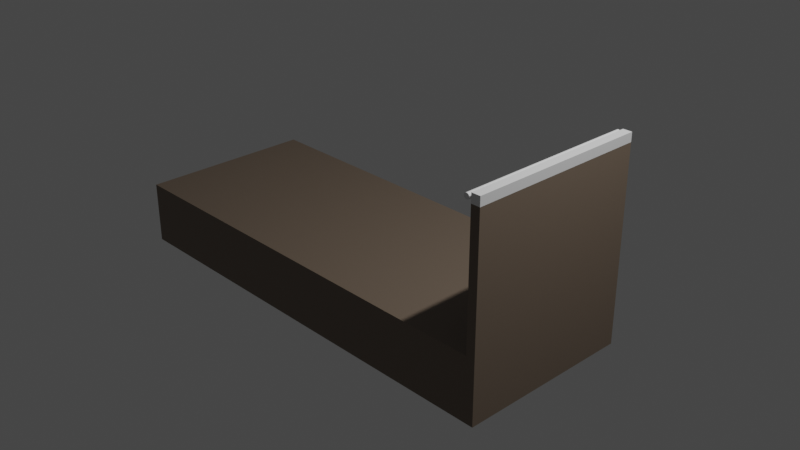 # Source: ichinoko_bridge.blend  (saved by Blender 3.4.6; exported with 4.5.12 LTS)
import bpy
from mathutils import Matrix  # noqa: F401  (used for matrix-valued properties, if any)

bpy.ops.wm.read_factory_settings(use_empty=True)
scene = bpy.context.scene
scene.name = 'Scene'

# ---- collections
col_collection = bpy.data.collections.new('Collection'); scene.collection.children.link(col_collection)

# ---- materials (node trees are filled in below, after node groups)
mat_material = bpy.data.materials.new('Material')
mat_material.alpha_threshold = 0.0
mat_material.use_transparent_shadow = False
mat_material.roughness = 0.5
mat_material.line_color = (0.0, 0.0, 0.0, 1.0)
mat_white = bpy.data.materials.new('White')
mat_white.alpha_threshold = 0.0
mat_white.use_transparent_shadow = False
mat_white.roughness = 0.5
mat_white.line_color = (0.0, 0.0, 0.0, 1.0)

# ---- material node trees
mat_material.use_nodes = True; mat_material.node_tree.nodes.clear()
_N = mat_material.node_tree.nodes; _L = mat_material.node_tree.links
n0 = _N.new('ShaderNodeOutputMaterial'); n0.name = 'Material Output'; n0.location = (300, 300)
n1 = _N.new('ShaderNodeBsdfPrincipled'); n1.name = 'Principled BSDF'; n1.location = (10, 300)
n1.distribution = 'GGX'
n1.subsurface_method = 'RANDOM_WALK_SKIN'
n1.inputs[0].default_value = (0.1734, 0.1305, 0.096, 1.0)
n1.inputs[3].default_value = 1.45
n1.inputs[27].default_value = (0.0, 0.0, 0.0, 1.0)
n1.inputs[28].default_value = 1.0
_L.new(n1.outputs[0], n0.inputs[0])
n0.is_active_output = True
mat_white.use_nodes = True; mat_white.node_tree.nodes.clear()
_N = mat_white.node_tree.nodes; _L = mat_white.node_tree.links
n0 = _N.new('ShaderNodeOutputMaterial'); n0.name = 'Material Output'; n0.location = (300, 300)
n1 = _N.new('ShaderNodeBsdfPrincipled'); n1.name = 'Principled BSDF'; n1.location = (10, 300)
n1.distribution = 'GGX'
n1.subsurface_method = 'RANDOM_WALK_SKIN'
n1.inputs[3].default_value = 1.45
n1.inputs[27].default_value = (0.0, 0.0, 0.0, 1.0)
n1.inputs[28].default_value = 1.0
_L.new(n1.outputs[0], n0.inputs[0])
n0.is_active_output = True

# ---- world
world_world = bpy.data.worlds.new('World'); scene.world = world_world
world_world.use_nodes = True; world_world.node_tree.nodes.clear()
_N = world_world.node_tree.nodes; _L = world_world.node_tree.links
n0 = _N.new('ShaderNodeOutputWorld'); n0.name = 'World Output'; n0.location = (300, 300)
n1 = _N.new('ShaderNodeBackground'); n1.name = 'Background'; n1.location = (10, 300)
n1.inputs[0].default_value = (0.05088, 0.05088, 0.05088, 1.0)
_L.new(n1.outputs[0], n0.inputs[0])
n0.is_active_output = True
world_world.color = (0.05088, 0.05088, 0.05088)
world_world.use_sun_shadow = False
world_world.sun_shadow_jitter_overblur = 0.0

# ---- cameras
cam_camera = bpy.data.cameras.new('Camera')
cam_camera.clip_end = 100.0
cam_camera.ortho_scale = 7.314

# ---- lights
light_light = bpy.data.lights.new('Light', 'POINT')
light_light.transmission_factor = 0.0
light_light.energy = 1000.0
light_light.shadow_soft_size = 0.1
light_light.shadow_maximum_resolution = 0.006
light_light.use_absolute_resolution = True

# ---- meshes
me_cube = bpy.data.meshes.new('Cube')
me_cube.from_pydata([(1.5, 1.0, -0.3), (1.5, 1.0, -1.0), (1.5, -1.0, -0.3), (1.5, -1.0, -1.0), (-1.0, 1.0, -0.3), (-1.0, 1.0, -1.0), (-1.0, -1.0, -0.3), (-1.0, -1.0, -1.0)], [], [(0, 4, 6, 2), (3, 2, 6, 7), (7, 6, 4, 5), (5, 1, 3, 7), (1, 0, 2, 3), (5, 4, 0, 1)])
_uv = me_cube.uv_layers.new(name='UVMap')
_uv.uv.foreach_set('vector', [0.625, 0.5, 0.875, 0.5, 0.875, 0.75, 0.625, 0.75, 0.375, 0.75, 0.625, 0.75, 0.625, 1.0, 0.375, 1.0, 0.375, 0.0, 0.625, 0.0, 0.625, 0.25, 0.375, 0.25, 0.125, 0.5, 0.375, 0.5, 0.375, 0.75, 0.125, 0.75, 0.375, 0.5, 0.625, 0.5, 0.625, 0.75, 0.375, 0.75, 0.375, 0.25, 0.625, 0.25, 0.625, 0.5, 0.375, 0.5])
me_cube.materials.append(mat_material)
me_cube.use_mirror_vertex_groups = False
me_cube.update()
me_cube_001 = bpy.data.meshes.new('Cube.001')
me_cube_001.from_pydata([(1.118e-08, 1.0, 0.775), (1.118e-08, 1.0, -0.675), (1.118e-08, -1.0, 0.775), (1.118e-08, -1.0, -0.675), (-0.05, 1.0, 0.775), (-0.05, 1.0, -0.675), (-0.05, -1.0, 0.775), (-0.05, -1.0, -0.675)], [], [(0, 4, 6, 2), (3, 2, 6, 7), (7, 6, 4, 5), (5, 1, 3, 7), (1, 0, 2, 3), (5, 4, 0, 1)])
_uv = me_cube_001.uv_layers.new(name='UVMap')
_uv.uv.foreach_set('vector', [0.625, 0.5, 0.875, 0.5, 0.875, 0.75, 0.625, 0.75, 0.375, 0.75, 0.625, 0.75, 0.625, 1.0, 0.375, 1.0, 0.375, 0.0, 0.625, 0.0, 0.625, 0.25, 0.375, 0.25, 0.125, 0.5, 0.375, 0.5, 0.375, 0.75, 0.125, 0.75, 0.375, 0.5, 0.625, 0.5, 0.625, 0.75, 0.375, 0.75, 0.375, 0.25, 0.625, 0.25, 0.625, 0.5, 0.375, 0.5])
me_cube_001.materials.append(mat_material)
me_cube_001.use_mirror_vertex_groups = False
me_cube_001.update()
me_cube_002 = bpy.data.meshes.new('Cube.002')
me_cube_002.from_pydata([(0.025, 1.0, -0.05), (0.025, 1.0, 0.05), (0.025, -1.0, -0.05), (0.025, -1.0, 0.05), (-0.025, 1.0, -0.05), (-0.025, 1.0, 0.05), (-0.025, -1.0, -0.05), (-0.025, -1.0, 0.05)], [], [(0, 2, 6, 4), (3, 7, 6, 2), (7, 5, 4, 6), (5, 7, 3, 1), (1, 3, 2, 0), (5, 1, 0, 4)])
_uv = me_cube_002.uv_layers.new(name='UVMap')
_uv.uv.foreach_set('vector', [0.625, 0.5, 0.625, 0.75, 0.875, 0.75, 0.875, 0.5, 0.375, 0.75, 0.375, 1.0, 0.625, 1.0, 0.625, 0.75, 0.375, 0.0, 0.375, 0.25, 0.625, 0.25, 0.625, 0.0, 0.125, 0.5, 0.125, 0.75, 0.375, 0.75, 0.375, 0.5, 0.375, 0.5, 0.375, 0.75, 0.625, 0.75, 0.625, 0.5, 0.375, 0.25, 0.375, 0.5, 0.625, 0.5, 0.625, 0.25])
me_cube_002.materials.append(mat_white)
me_cube_002.use_mirror_vertex_groups = False
me_cube_002.update()
me_x = bpy.data.meshes.new('円柱')
me_x.from_pydata([(0.0, 0.03, -1.0), (0.0, 0.03, 1.0), (0.005853, 0.02942, -1.0), (0.005853, 0.02942, 1.0), (0.01148, 0.02772, -1.0), (0.01148, 0.02772, 1.0), (0.01667, 0.02494, -1.0), (0.01667, 0.02494, 1.0), (0.02121, 0.02121, -1.0), (0.02121, 0.02121, 1.0), (0.02494, 0.01667, -1.0), (0.02494, 0.01667, 1.0), (0.02772, 0.01148, -1.0), (0.02772, 0.01148, 1.0), (0.02942, 0.005853, -1.0), (0.02942, 0.005853, 1.0), (0.03, 0.0, -1.0), (0.03, 0.0, 1.0), (0.02942, -0.005853, -1.0), (0.02942, -0.005853, 1.0), (0.02772, -0.01148, -1.0), (0.02772, -0.01148, 1.0), (0.02494, -0.01667, -1.0), (0.02494, -0.01667, 1.0), (0.02121, -0.02121, -1.0), (0.02121, -0.02121, 1.0), (0.01667, -0.02494, -1.0), (0.01667, -0.02494, 1.0), (0.01148, -0.02772, -1.0), (0.01148, -0.02772, 1.0), (0.005853, -0.02942, -1.0), (0.005853, -0.02942, 1.0), (0.0, -0.03, -1.0), (0.0, -0.03, 1.0), (-0.005853, -0.02942, -1.0), (-0.005853, -0.02942, 1.0), (-0.01148, -0.02772, -1.0), (-0.01148, -0.02772, 1.0), (-0.01667, -0.02494, -1.0), (-0.01667, -0.02494, 1.0), (-0.02121, -0.02121, -1.0), (-0.02121, -0.02121, 1.0), (-0.02494, -0.01667, -1.0), (-0.02494, -0.01667, 1.0), (-0.02772, -0.01148, -1.0), (-0.02772, -0.01148, 1.0), (-0.02942, -0.005853, -1.0), (-0.02942, -0.005853, 1.0), (-0.03, 0.0, -1.0), (-0.03, 0.0, 1.0), (-0.02942, 0.005853, -1.0), (-0.02942, 0.005853, 1.0), (-0.02772, 0.01148, -1.0), (-0.02772, 0.01148, 1.0), (-0.02494, 0.01667, -1.0), (-0.02494, 0.01667, 1.0), (-0.02121, 0.02121, -1.0), (-0.02121, 0.02121, 1.0), (-0.01667, 0.02494, -1.0), (-0.01667, 0.02494, 1.0), (-0.01148, 0.02772, -1.0), (-0.01148, 0.02772, 1.0), (-0.005853, 0.02942, -1.0), (-0.005853, 0.02942, 1.0)], [], [(0, 1, 3, 2), (2, 3, 5, 4), (4, 5, 7, 6), (6, 7, 9, 8), (8, 9, 11, 10), (10, 11, 13, 12), (12, 13, 15, 14), (14, 15, 17, 16), (16, 17, 19, 18), (18, 19, 21, 20), (20, 21, 23, 22), (22, 23, 25, 24), (24, 25, 27, 26), (26, 27, 29, 28), (28, 29, 31, 30), (30, 31, 33, 32), (32, 33, 35, 34), (34, 35, 37, 36), (36, 37, 39, 38), (38, 39, 41, 40), (40, 41, 43, 42), (42, 43, 45, 44), (44, 45, 47, 46), (46, 47, 49, 48), (48, 49, 51, 50), (50, 51, 53, 52), (52, 53, 55, 54), (54, 55, 57, 56), (56, 57, 59, 58), (58, 59, 61, 60), (3, 1, 63, 61, 59, 57, 55, 53, 51, 49, 47, 45, 43, 41, 39, 37, 35, 33, 31, 29, 27, 25, 23, 21, 19, 17, 15, 13, 11, 9, 7, 5), (60, 61, 63, 62), (62, 63, 1, 0), (0, 2, 4, 6, 8, 10, 12, 14, 16, 18, 20, 22, 24, 26, 28, 30, 32, 34, 36, 38, 40, 42, 44, 46, 48, 50, 52, 54, 56, 58, 60, 62)])
_uv = me_x.uv_layers.new(name='UVマップ')
_uv.uv.foreach_set('vector', [1.0, 0.5, 1.0, 1.0, 0.9688, 1.0, 0.9688, 0.5, 0.9688, 0.5, 0.9688, 1.0, 0.9375, 1.0, 0.9375, 0.5, 0.9375, 0.5, 0.9375, 1.0, 0.9062, 1.0, 0.9062, 0.5, 0.9062, 0.5, 0.9062, 1.0, 0.875, 1.0, 0.875, 0.5, 0.875, 0.5, 0.875, 1.0, 0.8438, 1.0, 0.8438, 0.5, 0.8438, 0.5, 0.8438, 1.0, 0.8125, 1.0, 0.8125, 0.5, 0.8125, 0.5, 0.8125, 1.0, 0.7812, 1.0, 0.7812, 0.5, 0.7812, 0.5, 0.7812, 1.0, 0.75, 1.0, 0.75, 0.5, 0.75, 0.5, 0.75, 1.0, 0.7188, 1.0, 0.7188, 0.5, 0.7188, 0.5, 0.7188, 1.0, 0.6875, 1.0, 0.6875, 0.5, 0.6875, 0.5, 0.6875, 1.0, 0.6562, 1.0, 0.6562, 0.5, 0.6562, 0.5, 0.6562, 1.0, 0.625, 1.0, 0.625, 0.5, 0.625, 0.5, 0.625, 1.0, 0.5938, 1.0, 0.5938, 0.5, 0.5938, 0.5, 0.5938, 1.0, 0.5625, 1.0, 0.5625, 0.5, 0.5625, 0.5, 0.5625, 1.0, 0.5312, 1.0, 0.5312, 0.5, 0.5312, 0.5, 0.5312, 1.0, 0.5, 1.0, 0.5, 0.5, 0.5, 0.5, 0.5, 1.0, 0.4688, 1.0, 0.4688, 0.5, 0.4688, 0.5, 0.4688, 1.0, 0.4375, 1.0, 0.4375, 0.5, 0.4375, 0.5, 0.4375, 1.0, 0.4062, 1.0, 0.4062, 0.5, 0.4062, 0.5, 0.4062, 1.0, 0.375, 1.0, 0.375, 0.5, 0.375, 0.5, 0.375, 1.0, 0.3438, 1.0, 0.3438, 0.5, 0.3438, 0.5, 0.3438, 1.0, 0.3125, 1.0, 0.3125, 0.5, 0.3125, 0.5, 0.3125, 1.0, 0.2812, 1.0, 0.2812, 0.5, 0.2812, 0.5, 0.2812, 1.0, 0.25, 1.0, 0.25, 0.5, 0.25, 0.5, 0.25, 1.0, 0.2188, 1.0, 0.2188, 0.5, 0.2188, 0.5, 0.2188, 1.0, 0.1875, 1.0, 0.1875, 0.5, 0.1875, 0.5, 0.1875, 1.0, 0.1562, 1.0, 0.1562, 0.5, 0.1562, 0.5, 0.1562, 1.0, 0.125, 1.0, 0.125, 0.5, 0.125, 0.5, 0.125, 1.0, 0.09375, 1.0, 0.09375, 0.5, 0.09375, 0.5, 0.09375, 1.0, 0.0625, 1.0, 0.0625, 0.5, 0.2968, 0.4854, 0.25, 0.49, 0.2032, 0.4854, 0.1582, 0.4717, 0.1167, 0.4496, 0.08029, 0.4197, 0.05045, 0.3833, 0.02827, 0.3418, 0.01461, 0.2968, 0.01, 0.25, 0.01461, 0.2032, 0.02827, 0.1582, 0.05045, 0.1167, 0.08029, 0.08029, 0.1167, 0.05045, 0.1582, 0.02827, 0.2032, 0.01461, 0.25, 0.01, 0.2968, 0.01461, 0.3418, 0.02827, 0.3833, 0.05045, 0.4197, 0.08029, 0.4496, 0.1167, 0.4717, 0.1582, 0.4854, 0.2032, 0.49, 0.25, 0.4854, 0.2968, 0.4717, 0.3418, 0.4496, 0.3833, 0.4197, 0.4197, 0.3833, 0.4496, 0.3418, 0.4717, 0.0625, 0.5, 0.0625, 1.0, 0.03125, 1.0, 0.03125, 0.5, 0.03125, 0.5, 0.03125, 1.0, 0.0, 1.0, 0.0, 0.5, 0.75, 0.49, 0.7968, 0.4854, 0.8418, 0.4717, 0.8833, 0.4496, 0.9197, 0.4197, 0.9496, 0.3833, 0.9717, 0.3418, 0.9854, 0.2968, 0.99, 0.25, 0.9854, 0.2032, 0.9717, 0.1582, 0.9496, 0.1167, 0.9197, 0.08029, 0.8833, 0.05045, 0.8418, 0.02827, 0.7968, 0.01461, 0.75, 0.01, 0.7032, 0.01461, 0.6582, 0.02827, 0.6167, 0.05045, 0.5803, 0.08029, 0.5504, 0.1167, 0.5283, 0.1582, 0.5146, 0.2032, 0.51, 0.25, 0.5146, 0.2968, 0.5283, 0.3418, 0.5504, 0.3833, 0.5803, 0.4197, 0.6167, 0.4496, 0.6582, 0.4717, 0.7032, 0.4854])
me_x.update()
me_001 = bpy.data.meshes.new('円柱.001')
me_001.from_pydata([(0.0, 0.03, -1.0), (0.0, 0.03, 0.0), (0.005853, 0.02942, -1.0), (0.005853, 0.02942, 0.0), (0.01148, 0.02772, -1.0), (0.01148, 0.02772, 0.0), (0.01667, 0.02494, -1.0), (0.01667, 0.02494, 0.0), (0.02121, 0.02121, -1.0), (0.02121, 0.02121, 0.0), (0.02494, 0.01667, -1.0), (0.02494, 0.01667, 0.0), (0.02772, 0.01148, -1.0), (0.02772, 0.01148, 0.0), (0.02942, 0.005853, -1.0), (0.02942, 0.005853, 0.0), (0.03, 0.0, -1.0), (0.03, -2.98e-08, 0.0), (0.02942, -0.005853, -1.0), (0.02942, -0.005853, 0.0), (0.02772, -0.01148, -1.0), (0.02772, -0.01148, 0.0), (0.02494, -0.01667, -1.0), (0.02494, -0.01667, 0.0), (0.02121, -0.02121, -1.0), (0.02121, -0.02121, 0.0), (0.01667, -0.02494, -1.0), (0.01667, -0.02494, 0.0), (0.01148, -0.02772, -1.0), (0.01148, -0.02772, 0.0), (0.005853, -0.02942, -1.0), (0.005853, -0.02942, 0.0), (0.0, -0.03, -1.0), (0.0, -0.03, 0.0), (-0.005853, -0.02942, -1.0), (-0.005853, -0.02942, 0.0), (-0.01148, -0.02772, -1.0), (-0.01148, -0.02772, 0.0), (-0.01667, -0.02494, -1.0), (-0.01667, -0.02494, 0.0), (-0.02121, -0.02121, -1.0), (-0.02121, -0.02121, 0.0), (-0.02494, -0.01667, -1.0), (-0.02494, -0.01667, 0.0), (-0.02772, -0.01148, -1.0), (-0.02772, -0.01148, 0.0), (-0.02942, -0.005853, -1.0), (-0.02942, -0.005853, 0.0), (-0.03, 0.0, -1.0), (-0.03, -2.98e-08, 0.0), (-0.02942, 0.005853, -1.0), (-0.02942, 0.005853, 0.0), (-0.02772, 0.01148, -1.0), (-0.02772, 0.01148, 0.0), (-0.02494, 0.01667, -1.0), (-0.02494, 0.01667, 0.0), (-0.02121, 0.02121, -1.0), (-0.02121, 0.02121, 0.0), (-0.01667, 0.02494, -1.0), (-0.01667, 0.02494, 0.0), (-0.01148, 0.02772, -1.0), (-0.01148, 0.02772, 0.0), (-0.005853, 0.02942, -1.0), (-0.005853, 0.02942, 0.0)], [], [(0, 1, 3, 2), (2, 3, 5, 4), (4, 5, 7, 6), (6, 7, 9, 8), (8, 9, 11, 10), (10, 11, 13, 12), (12, 13, 15, 14), (14, 15, 17, 16), (16, 17, 19, 18), (18, 19, 21, 20), (20, 21, 23, 22), (22, 23, 25, 24), (24, 25, 27, 26), (26, 27, 29, 28), (28, 29, 31, 30), (30, 31, 33, 32), (32, 33, 35, 34), (34, 35, 37, 36), (36, 37, 39, 38), (38, 39, 41, 40), (40, 41, 43, 42), (42, 43, 45, 44), (44, 45, 47, 46), (46, 47, 49, 48), (48, 49, 51, 50), (50, 51, 53, 52), (52, 53, 55, 54), (54, 55, 57, 56), (56, 57, 59, 58), (58, 59, 61, 60), (3, 1, 63, 61, 59, 57, 55, 53, 51, 49, 47, 45, 43, 41, 39, 37, 35, 33, 31, 29, 27, 25, 23, 21, 19, 17, 15, 13, 11, 9, 7, 5), (60, 61, 63, 62), (62, 63, 1, 0), (0, 2, 4, 6, 8, 10, 12, 14, 16, 18, 20, 22, 24, 26, 28, 30, 32, 34, 36, 38, 40, 42, 44, 46, 48, 50, 52, 54, 56, 58, 60, 62)])
_uv = me_001.uv_layers.new(name='UVマップ')
_uv.uv.foreach_set('vector', [1.0, 0.5, 1.0, 1.0, 0.9688, 1.0, 0.9688, 0.5, 0.9688, 0.5, 0.9688, 1.0, 0.9375, 1.0, 0.9375, 0.5, 0.9375, 0.5, 0.9375, 1.0, 0.9062, 1.0, 0.9062, 0.5, 0.9062, 0.5, 0.9062, 1.0, 0.875, 1.0, 0.875, 0.5, 0.875, 0.5, 0.875, 1.0, 0.8438, 1.0, 0.8438, 0.5, 0.8438, 0.5, 0.8438, 1.0, 0.8125, 1.0, 0.8125, 0.5, 0.8125, 0.5, 0.8125, 1.0, 0.7812, 1.0, 0.7812, 0.5, 0.7812, 0.5, 0.7812, 1.0, 0.75, 1.0, 0.75, 0.5, 0.75, 0.5, 0.75, 1.0, 0.7188, 1.0, 0.7188, 0.5, 0.7188, 0.5, 0.7188, 1.0, 0.6875, 1.0, 0.6875, 0.5, 0.6875, 0.5, 0.6875, 1.0, 0.6562, 1.0, 0.6562, 0.5, 0.6562, 0.5, 0.6562, 1.0, 0.625, 1.0, 0.625, 0.5, 0.625, 0.5, 0.625, 1.0, 0.5938, 1.0, 0.5938, 0.5, 0.5938, 0.5, 0.5938, 1.0, 0.5625, 1.0, 0.5625, 0.5, 0.5625, 0.5, 0.5625, 1.0, 0.5312, 1.0, 0.5312, 0.5, 0.5312, 0.5, 0.5312, 1.0, 0.5, 1.0, 0.5, 0.5, 0.5, 0.5, 0.5, 1.0, 0.4688, 1.0, 0.4688, 0.5, 0.4688, 0.5, 0.4688, 1.0, 0.4375, 1.0, 0.4375, 0.5, 0.4375, 0.5, 0.4375, 1.0, 0.4062, 1.0, 0.4062, 0.5, 0.4062, 0.5, 0.4062, 1.0, 0.375, 1.0, 0.375, 0.5, 0.375, 0.5, 0.375, 1.0, 0.3438, 1.0, 0.3438, 0.5, 0.3438, 0.5, 0.3438, 1.0, 0.3125, 1.0, 0.3125, 0.5, 0.3125, 0.5, 0.3125, 1.0, 0.2812, 1.0, 0.2812, 0.5, 0.2812, 0.5, 0.2812, 1.0, 0.25, 1.0, 0.25, 0.5, 0.25, 0.5, 0.25, 1.0, 0.2188, 1.0, 0.2188, 0.5, 0.2188, 0.5, 0.2188, 1.0, 0.1875, 1.0, 0.1875, 0.5, 0.1875, 0.5, 0.1875, 1.0, 0.1562, 1.0, 0.1562, 0.5, 0.1562, 0.5, 0.1562, 1.0, 0.125, 1.0, 0.125, 0.5, 0.125, 0.5, 0.125, 1.0, 0.09375, 1.0, 0.09375, 0.5, 0.09375, 0.5, 0.09375, 1.0, 0.0625, 1.0, 0.0625, 0.5, 0.2968, 0.4854, 0.25, 0.49, 0.2032, 0.4854, 0.1582, 0.4717, 0.1167, 0.4496, 0.08029, 0.4197, 0.05045, 0.3833, 0.02827, 0.3418, 0.01461, 0.2968, 0.01, 0.25, 0.01461, 0.2032, 0.02827, 0.1582, 0.05045, 0.1167, 0.08029, 0.08029, 0.1167, 0.05045, 0.1582, 0.02827, 0.2032, 0.01461, 0.25, 0.01, 0.2968, 0.01461, 0.3418, 0.02827, 0.3833, 0.05045, 0.4197, 0.08029, 0.4496, 0.1167, 0.4717, 0.1582, 0.4854, 0.2032, 0.49, 0.25, 0.4854, 0.2968, 0.4717, 0.3418, 0.4496, 0.3833, 0.4197, 0.4197, 0.3833, 0.4496, 0.3418, 0.4717, 0.0625, 0.5, 0.0625, 1.0, 0.03125, 1.0, 0.03125, 0.5, 0.03125, 0.5, 0.03125, 1.0, 0.0, 1.0, 0.0, 0.5, 0.75, 0.49, 0.7968, 0.4854, 0.8418, 0.4717, 0.8833, 0.4496, 0.9197, 0.4197, 0.9496, 0.3833, 0.9717, 0.3418, 0.9854, 0.2968, 0.99, 0.25, 0.9854, 0.2032, 0.9717, 0.1582, 0.9496, 0.1167, 0.9197, 0.08029, 0.8833, 0.05045, 0.8418, 0.02827, 0.7968, 0.01461, 0.75, 0.01, 0.7032, 0.01461, 0.6582, 0.02827, 0.6167, 0.05045, 0.5803, 0.08029, 0.5504, 0.1167, 0.5283, 0.1582, 0.5146, 0.2032, 0.51, 0.25, 0.5146, 0.2968, 0.5283, 0.3418, 0.5504, 0.3833, 0.5803, 0.4197, 0.6167, 0.4496, 0.6582, 0.4717, 0.7032, 0.4854])
me_001.materials.append(mat_material)
me_001.update()

# ---- objects
ob_cube = bpy.data.objects.new('Cube', me_cube)
ob_light = bpy.data.objects.new('Light', light_light)
ob_camera = bpy.data.objects.new('Camera', cam_camera)
ob_cube_001 = bpy.data.objects.new('Cube.001', me_cube_001)
ob_cube_002 = bpy.data.objects.new('Cube.002', me_cube_002)
ob_x = bpy.data.objects.new('円柱', me_x)
ob_001 = bpy.data.objects.new('円柱.001', me_001)

# ---- transforms, parenting, visibility, modifiers, constraints
ob_cube.location = (0.0, 0.0, 0.0)
ob_cube.scale = (-2.0, 1.0, 1.0)
ob_cube.lock_rotations_4d = False
ob_cube.empty_display_type = 'ARROWS'
ob_cube.lineart.crease_threshold = 0.0
ob_light.location = (4.076, 1.005, 5.904)
ob_light.rotation_euler = (0.6503, 0.05522, 1.866)
ob_light.lock_rotations_4d = False
ob_light.empty_display_type = 'ARROWS'
ob_light.color = (0.0, 0.0, 0.0, 0.0)
ob_light.lineart.crease_threshold = 0.0
ob_camera.location = (7.359, -6.926, 4.958)
ob_camera.rotation_euler = (1.109, 0.0, 0.8149)
ob_camera.lock_rotations_4d = False
ob_camera.empty_display_type = 'ARROWS'
ob_camera.color = (0.0, 0.0, 0.0, 0.0)
ob_camera.display_type = 'WIRE'
ob_camera.lineart.crease_threshold = 0.0
ob_cube_001.location = (2.0, 0.0, 0.375)
ob_cube_001.scale = (2.0, 1.0, 1.0)
ob_cube_001.lock_rotations_4d = False
ob_cube_001.empty_display_type = 'ARROWS'
ob_cube_001.lineart.crease_threshold = 0.0
ob_cube_002.location = (1.95, 0.0, 1.2)
ob_cube_002.scale = (2.0, 1.0, 1.0)
ob_cube_002.lock_rotations_4d = False
ob_cube_002.empty_display_type = 'ARROWS'
ob_cube_002.lineart.crease_threshold = 0.0
ob_x.location = (1.85, 0.0, 1.2)
ob_x.rotation_euler = (1.571, 0.0, 0.0)
ob_001.location = (1.85, 0.0, 0.7)
ob_001.rotation_euler = (1.571, 0.0, 0.0)

# ---- collection membership
col_collection.objects.link(ob_cube)
col_collection.objects.link(ob_light)
col_collection.objects.link(ob_camera)
col_collection.objects.link(ob_cube_001)
col_collection.objects.link(ob_cube_002)
col_collection.objects.link(ob_x)
col_collection.objects.link(ob_001)

# ---- scene / render settings (as saved in the file)
scene.camera = ob_camera
scene.frame_start = 1; scene.frame_end = 250; scene.frame_set(1)
scene.render.engine = 'BLENDER_EEVEE_NEXT'
scene.cycles.sampling_pattern = 'TABULATED_SOBOL'
scene.cycles.use_light_tree = False
scene.view_settings.view_transform = 'Filmic'
bpy.context.view_layer.update()
